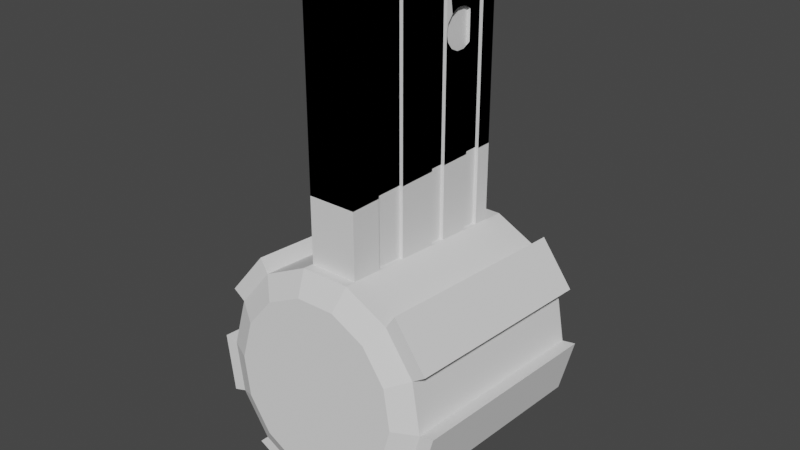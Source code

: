 # Source: drum_mag.blend  (saved by Blender 3.0.42; exported with 4.5.12 LTS)
import bpy
from mathutils import Matrix  # noqa: F401  (used for matrix-valued properties, if any)

bpy.ops.wm.read_factory_settings(use_empty=True)
scene = bpy.context.scene
scene.name = 'Scene'

# ---- collections
col_collection = bpy.data.collections.new('Collection'); scene.collection.children.link(col_collection)

# ---- world
world_world = bpy.data.worlds.new('World'); scene.world = world_world
world_world.use_nodes = True; world_world.node_tree.nodes.clear()
_N = world_world.node_tree.nodes; _L = world_world.node_tree.links
n0 = _N.new('ShaderNodeOutputWorld'); n0.name = 'World Output'; n0.location = (300, 300)
n1 = _N.new('ShaderNodeBackground'); n1.name = 'Background'; n1.location = (10, 300)
n1.inputs[0].default_value = (0.05088, 0.05088, 0.05088, 1.0)
_L.new(n1.outputs[0], n0.inputs[0])
n0.is_active_output = True
world_world.color = (0.05088, 0.05088, 0.05088)
world_world.use_sun_shadow = False
world_world.sun_shadow_jitter_overblur = 0.0

# ---- meshes
me_33mag = bpy.data.meshes.new('33mag')
me_33mag.from_pydata([(-0.04343, 0.1664, -0.2964), (-0.04343, 0.1664, 0.2365), (-0.02013, 0.1906, 0.2365), (-0.02013, 0.1906, -0.3006), (0.02013, 0.1906, 0.2365), (0.02013, 0.1906, -0.3006), (0.04343, -0.1157, -0.2475), (0.04343, -0.1157, 0.2365), (0.04343, -0.1734, 0.2365), (0.04343, -0.1734, -0.2374), (-0.04343, -0.1734, 0.2365), (-0.04343, -0.1734, -0.2374), (0.03705, -0.1157, 0.2365), (0.03705, -0.05903, 0.2365), (0.03705, -0.05903, -0.09851), (0.03705, -0.1157, -0.09851), (-0.04343, -0.1157, -0.2475), (-0.04343, 0.0449, 0.2365), (-0.04343, 0.0449, -0.2753), (-0.03705, 0.0449, -0.2753), (-0.03705, 0.0449, 0.2365), (-0.04343, -0.1157, 0.2365), (0.04343, 0.01372, -0.2699), (0.04343, 0.01372, 0.2365), (0.04343, -0.05903, 0.2365), (0.04343, -0.05903, -0.2573), (-0.03705, -0.05903, 0.2365), (-0.03705, -0.1157, 0.2365), (-0.03705, -0.1157, -0.09851), (-0.03705, -0.05903, -0.09851), (0.03705, 0.01372, -0.2699), (0.04343, 0.0449, -0.2753), (0.03705, 0.0449, -0.2753), (-0.04343, 0.1038, -0.2855), (-0.04343, 0.1038, 0.2365), (-0.03705, 0.1038, 0.2365), (-0.03705, 0.1038, -0.2855), (-0.04343, -0.05903, -0.2573), (-0.04343, 0.01372, -0.2699), (-0.04343, -0.05903, 0.2365), (-0.04343, 0.01372, 0.2365), (0.04343, 0.1038, -0.2855), (0.04343, 0.1038, 0.09411), (0.04343, 0.1021, 0.09201), (0.04343, 0.088, 0.08521), (0.04343, 0.07232, 0.08521), (0.04343, 0.06782, 0.08738), (0.04343, 0.05819, 0.09201), (0.04343, 0.05819, 0.1471), (0.04343, 0.05861, 0.1473), (0.04343, 0.0449, 0.2365), (0.04343, 0.04842, 0.1348), (0.04343, 0.04842, 0.1043), (0.04343, 0.04493, 0.1196), (-0.03705, -0.1157, -0.2475), (0.03705, -0.1157, -0.2475), (0.03705, 0.0449, 0.2365), (0.04343, 0.1038, 0.2365), (0.04343, 0.1038, 0.1451), (0.04316, 0.1038, 0.145), (0.04316, 0.1038, 0.09412), (0.03705, 0.1038, -0.2855), (0.03705, 0.1038, 0.2365), (0.04343, 0.1664, -0.2964), (0.04343, 0.1664, 0.2365), (0.04343, 0.1368, 0.2365), (0.04343, 0.1368, -0.2913), (-0.04343, 0.1368, 0.2365), (-0.04343, 0.1368, -0.2913), (-0.03705, 0.1368, -0.2913), (-0.03705, 0.1368, 0.2365), (0.03705, -0.05903, -0.2573), (-0.03705, -0.05903, -0.2573), (0.03705, 0.01372, 0.2365), (-0.03705, 0.01372, -0.2699), (-0.03705, 0.01372, 0.2365), (0.03705, 0.1368, -0.2913), (0.03705, 0.1368, 0.2365), (0.04343, -0.1157, -0.09851), (-0.04343, -0.1157, -0.09851), (-0.04343, -0.1734, -0.09851), (0.04343, -0.1734, -0.09851), (0.04343, 0.01372, -0.09851), (-0.04343, 0.01372, -0.09851), (-0.04343, -0.05903, -0.09851), (0.04343, -0.05903, -0.09851), (-0.03705, 0.1038, -0.09851), (0.03705, 0.1038, -0.09851), (0.03705, 0.1368, -0.09851), (-0.03705, 0.1368, -0.09851), (0.04343, 0.1038, -0.09851), (-0.04343, 0.1038, -0.09851), (-0.04343, 0.0449, -0.09851), (0.04343, 0.0449, -0.09851), (0.04343, 0.1664, -0.09851), (-0.04343, 0.1664, -0.09851), (-0.04343, 0.1368, -0.09851), (0.04343, 0.1368, -0.09851), (-0.03705, 0.0449, -0.09851), (-0.03705, 0.01372, -0.09851), (0.03705, 0.01372, -0.09851), (0.03705, 0.0449, -0.09851), (0.04343, 0.06043, 0.1482), (0.04343, 0.1038, 0.1451), (0.04343, 0.1021, 0.1471), (0.04343, 0.088, 0.1539), (0.04343, 0.07232, 0.1539), (0.04343, 0.07142, 0.08564), (0.04343, 0.1368, 0.2483), (0.04343, 0.1664, 0.2483), (0.03979, 0.1664, 0.26), (0.03979, 0.1368, 0.26), (0.03705, 0.1664, 0.2365), (0.03705, 0.1664, -0.09851), (-0.03705, 0.1664, -0.09851), (-0.03705, 0.1664, 0.2365), (-0.03705, -0.1734, 0.2365), (-0.03705, -0.1734, -0.09851), (0.03705, -0.1734, 0.2365), (0.03705, -0.1734, -0.09851), (0.03705, 0.1664, 0.2483), (0.03402, 0.1664, 0.26), (-0.04343, 0.1038, 0.2483), (-0.03705, 0.1038, 0.2483), (0.03979, 0.1038, 0.26), (0.03402, 0.1038, 0.26), (0.03402, 0.0449, 0.26), (0.03979, 0.0449, 0.26), (-0.03988, 0.1038, 0.26), (-0.03988, 0.0449, 0.26), (-0.03412, 0.0449, 0.26), (-0.03412, 0.1038, 0.26), (-0.03988, 0.1368, 0.26), (-0.03412, 0.1368, 0.26), (-0.03412, 0.1664, 0.26), (-0.03988, 0.1664, 0.26), (0.03402, 0.1368, 0.26), (-0.03705, 0.0449, 0.2483), (-0.03705, 0.1664, 0.2483), (-0.04343, 0.1664, 0.2483), (0.04343, 0.0449, 0.2483), (0.04343, -0.05903, 0.2483), (-0.03705, 0.1368, 0.2483), (-0.03412, 0.1038, 0.26), (-0.03705, 0.1038, 0.2483), (0.04343, 0.1038, 0.2483), (0.03705, 0.0449, 0.2483), (0.03705, 0.1038, 0.2483), (0.03705, 0.1368, 0.2483), (0.03705, 0.1038, 0.2483), (0.03402, 0.1038, 0.26), (-0.04343, 0.1368, 0.2483), (0.04343, 0.1038, 0.2365), (0.03705, 0.1038, 0.2365), (-0.04343, 0.0449, 0.2483), (0.03979, -0.05903, 0.26), (0.03979, 0.1038, 0.26), (0.04343, 0.1038, 0.2483), (-0.04343, -0.05903, 0.2483), (-0.03988, -0.05903, 0.26), (-0.04343, 0.1038, 0.2365), (-0.03705, 0.1038, 0.2365), (-0.04343, 0.1038, 0.2483), (-0.03988, 0.1038, 0.26), (0.03705, -0.05903, 0.2483), (0.03402, -0.05903, 0.26), (-0.03705, -0.05903, 0.2483), (-0.03412, -0.05903, 0.26), (-0.04343, -0.05903, 0.2365), (-0.03705, -0.05903, 0.2365), (0.04343, 0.1038, 0.09411), (-0.1998, -0.2074, -0.4101), (-0.1998, 0.191, -0.4393), (-0.18, -0.2138, -0.4965), (-0.18, 0.1847, -0.5258), (-0.1246, -0.2189, -0.5658), (-0.1246, 0.1796, -0.5951), (-0.04445, -0.2217, -0.6043), (-0.04445, 0.1768, -0.6335), (0.04445, -0.2217, -0.6043), (0.04445, 0.1768, -0.6335), (0.1246, -0.2189, -0.5658), (0.1246, 0.1796, -0.5951), (0.18, -0.2138, -0.4965), (0.18, 0.1847, -0.5258), (0.1998, -0.2074, -0.4101), (0.1998, 0.191, -0.4393), (0.18, -0.2011, -0.3236), (0.18, 0.1974, -0.3529), (0.1246, -0.196, -0.2543), (0.1246, 0.2025, -0.2835), (0.04445, -0.1932, -0.2158), (0.04445, 0.2053, -0.2451), (-0.04445, -0.1932, -0.2158), (-0.04445, 0.2053, -0.2451), (-0.1246, -0.196, -0.2543), (-0.1246, 0.2025, -0.2835), (-0.18, -0.2011, -0.3236), (-0.18, 0.1974, -0.3529), (-0.2248, -0.2071, -0.406), (-0.2026, -0.2143, -0.5033), (-0.2026, 0.1842, -0.5325), (-0.2248, 0.1913, -0.4352), (-0.1402, 0.1785, -0.6106), (-0.1402, -0.22, -0.5813), (-0.05003, -0.2232, -0.6246), (-0.05003, 0.1753, -0.6539), (0.05003, 0.1753, -0.6539), (0.05003, -0.2232, -0.6246), (0.1402, -0.22, -0.5813), (0.1402, 0.1785, -0.6106), (0.2026, 0.1842, -0.5325), (0.2026, -0.2143, -0.5033), (0.2248, -0.2071, -0.406), (0.2248, 0.1913, -0.4352), (0.2026, 0.1985, -0.338), (0.2026, -0.2, -0.3087), (0.1402, -0.1943, -0.2307), (0.1402, 0.2042, -0.2599), (-0.1402, 0.2042, -0.2599), (-0.1402, -0.1943, -0.2307), (-0.2026, -0.2, -0.3087), (-0.2026, 0.1985, -0.338), (-0.1584, -0.2285, -0.4101), (-0.1427, -0.2335, -0.4786), (-0.09873, -0.2375, -0.5335), (-0.03524, -0.2398, -0.564), (0.03524, -0.2398, -0.564), (0.09873, -0.2375, -0.5335), (0.1427, -0.2335, -0.4786), (0.1584, -0.2285, -0.4101), (0.1427, -0.2235, -0.3416), (0.09873, -0.2194, -0.2866), (0.03524, -0.2172, -0.2561), (-0.03524, -0.2172, -0.2561), (-0.09873, -0.2194, -0.2866), (-0.1427, -0.2235, -0.3416), (-0.1458, 0.1859, -0.5093), (-0.1618, 0.191, -0.4393), (-0.1009, 0.1818, -0.5655), (-0.03601, 0.1795, -0.5966), (0.03601, 0.1795, -0.5966), (0.1009, 0.1818, -0.5655), (0.1458, 0.1859, -0.5093), (0.1618, 0.191, -0.4393), (0.1458, 0.1962, -0.3693), (0.1009, 0.2003, -0.3131), (0.03601, 0.2026, -0.282), (-0.03601, 0.2026, -0.282), (-0.1009, 0.2003, -0.3131), (-0.1458, 0.1962, -0.3693), (-0.1295, 0.1865, -0.5015), (-0.1437, 0.191, -0.4393), (-0.0896, 0.1828, -0.5514), (-0.03198, 0.1808, -0.579), (0.03198, 0.1808, -0.579), (0.0896, 0.1828, -0.5514), (0.1295, 0.1865, -0.5015), (0.1437, 0.191, -0.4393), (0.1295, 0.1956, -0.3771), (0.0896, 0.1992, -0.3273), (0.03198, 0.2013, -0.2996), (-0.03198, 0.2013, -0.2996), (-0.0896, 0.1992, -0.3273), (-0.1295, 0.1956, -0.3771), (-0.1295, 0.1976, -0.5015), (-0.1437, 0.2022, -0.4393), (-0.0896, 0.1939, -0.5514), (-0.03198, 0.1919, -0.579), (0.03198, 0.1919, -0.579), (0.0896, 0.1939, -0.5514), (0.1295, 0.1976, -0.5015), (0.1437, 0.2022, -0.4393), (0.1295, 0.2067, -0.3771), (0.0896, 0.2104, -0.3273), (0.03198, 0.2124, -0.2996), (-0.03198, 0.2124, -0.2996), (-0.0896, 0.2104, -0.3273), (-0.1295, 0.2067, -0.3771)], [], [(0, 1, 2), (0, 2, 3), (3, 2, 4), (3, 4, 5), (6, 7, 8), (6, 8, 9), (9, 8, 10), (9, 10, 11), (12, 13, 14), (12, 14, 15), (17, 18, 19), (17, 19, 20), (11, 10, 21), (11, 21, 16), (22, 23, 24), (22, 24, 25), (26, 27, 28), (26, 28, 29), (33, 34, 35), (37, 39, 40), (37, 40, 38), (41, 42, 43), (41, 43, 44), (45, 46, 41), (41, 44, 45), (31, 41, 46), (31, 46, 47), (48, 49, 50), (51, 48, 50), (31, 47, 52), (7, 6, 55), (7, 55, 12), (60, 42, 41), (60, 41, 61), (57, 61, 62), (18, 17, 34), (18, 34, 33), (63, 64, 65), (63, 65, 66), (67, 68, 69), (4, 2, 1), (5, 4, 64), (5, 64, 63), (68, 67, 1), (68, 1, 0), (71, 13, 12), (71, 12, 55), (54, 27, 26), (54, 26, 72), (32, 56, 73), (32, 73, 30), (74, 75, 20), (74, 20, 19), (76, 77, 62), (76, 62, 61), (36, 35, 70), (36, 70, 69), (23, 30, 73), (25, 24, 13), (66, 65, 77), (39, 72, 26), (82, 83, 84), (82, 84, 85), (86, 87, 88), (86, 88, 89), (90, 92, 93), (98, 100, 101), (20, 75, 99), (20, 99, 98), (73, 56, 101), (73, 101, 100), (70, 35, 86), (70, 86, 89), (62, 77, 88), (62, 88, 87), (65, 64, 94), (65, 94, 97), (1, 67, 96), (1, 96, 95), (64, 1, 95), (64, 95, 94), (102, 50, 57), (57, 103, 104), (57, 104, 105), (106, 102, 57), (57, 105, 106), (50, 102, 48), (107, 90, 93), (47, 107, 93), (50, 51, 53), (52, 47, 93), (53, 52, 93), (34, 17, 92), (34, 92, 91), (8, 7, 78), (8, 78, 81), (24, 23, 82), (24, 82, 85), (40, 39, 84), (40, 84, 83), (21, 10, 80), (21, 80, 79), (10, 8, 81), (10, 81, 80), (101, 56, 62), (101, 62, 87), (71, 13, 73), (71, 73, 100), (23, 73, 13), (23, 13, 24), (108, 109, 110), (26, 29, 99), (88, 77, 112), (88, 112, 113), (70, 89, 114), (28, 116, 117), (7, 118, 8), (12, 15, 119), (12, 119, 118), (109, 121, 110), (35, 34, 122), (128, 129, 130), (128, 130, 131), (132, 134, 135), (50, 140, 141), (50, 141, 24), (62, 56, 146), (62, 146, 147), (70, 115, 138), (112, 148, 120), (57, 62, 147), (57, 147, 145), (139, 151, 132), (139, 132, 135), (77, 65, 152), (34, 154, 122), (64, 120, 109), (65, 109, 108), (115, 1, 139), (115, 139, 138), (140, 155, 141), (50, 57, 145), (50, 145, 140), (56, 50, 24), (145, 147, 125), (147, 146, 126), (147, 126, 125), (142, 134, 133), (129, 154, 158), (129, 158, 159), (153, 157, 149), (160, 161, 144), (162, 143, 163), (65, 108, 157), (148, 153, 149), (70, 142, 144), (70, 144, 161), (132, 151, 162), (111, 150, 156), (151, 67, 160), (133, 132, 163), (67, 70, 161), (164, 141, 155), (158, 166, 167), (13, 141, 164), (168, 169, 166), (168, 166, 158), (20, 137, 166), (154, 168, 158), (146, 56, 13), (130, 159, 167), (137, 130, 167), (137, 167, 166), (127, 126, 165), (127, 165, 155), (50, 49, 106), (50, 106, 105), (58, 57, 50), (50, 105, 104), (104, 58, 50), (90, 107, 45), (90, 45, 44), (43, 170, 90), (44, 43, 90), (33, 35, 36), (31, 52, 53), (53, 50, 31), (16, 21, 27), (16, 27, 54), (31, 50, 56), (31, 56, 32), (57, 58, 59), (61, 57, 59), (59, 60, 61), (67, 69, 70), (4, 1, 64), (23, 22, 30), (25, 13, 71), (66, 77, 76), (38, 40, 75), (38, 75, 74), (39, 37, 72), (78, 79, 80), (78, 80, 81), (90, 91, 92), (94, 95, 96), (94, 96, 97), (98, 99, 100), (14, 29, 28), (14, 28, 15), (93, 50, 53), (20, 98, 86), (20, 86, 35), (108, 110, 111), (26, 99, 75), (75, 40, 39), (75, 39, 26), (70, 114, 115), (28, 27, 116), (27, 21, 10), (27, 10, 116), (7, 12, 118), (109, 120, 121), (35, 122, 123), (124, 125, 126), (124, 126, 127), (132, 133, 134), (136, 111, 110), (136, 110, 121), (20, 35, 123), (20, 123, 137), (138, 139, 135), (138, 135, 134), (142, 133, 143), (142, 143, 144), (140, 145, 124), (140, 124, 127), (136, 148, 149), (136, 149, 150), (70, 138, 142), (112, 77, 148), (77, 152, 153), (34, 17, 154), (64, 112, 120), (65, 64, 109), (1, 67, 151), (1, 151, 139), (140, 127, 155), (122, 154, 129), (122, 129, 128), (56, 24, 13), (120, 148, 136), (120, 136, 121), (145, 125, 124), (108, 111, 156), (108, 156, 157), (142, 138, 134), (137, 123, 131), (137, 131, 130), (131, 123, 122), (122, 128, 131), (153, 152, 157), (160, 144, 162), (149, 157, 156), (149, 156, 150), (162, 144, 143), (65, 157, 152), (148, 77, 153), (132, 162, 163), (111, 136, 150), (151, 160, 162), (133, 163, 143), (67, 161, 160), (164, 155, 165), (158, 167, 159), (13, 24, 141), (20, 166, 169), (154, 17, 168), (146, 13, 164), (126, 146, 164), (126, 164, 165), (130, 129, 159), (17, 20, 169), (17, 169, 168), (175, 176, 203, 204), (173, 174, 176, 175), (181, 179, 208, 209), (177, 178, 180, 179), (184, 186, 214, 211), (181, 182, 184, 183), (190, 189, 217, 218), (185, 186, 188, 187), (179, 180, 207, 208), (189, 190, 192, 191), (191, 192, 194, 193), (193, 194, 196, 195), (178, 176, 239, 240), (185, 183, 212, 213), (197, 198, 172, 171), (171, 173, 224, 223), (199, 202, 201, 200), (204, 203, 206, 205), (208, 207, 210, 209), (212, 211, 214, 213), (216, 215, 218, 217), (220, 219, 222, 221), (186, 185, 213, 214), (195, 196, 219, 220), (180, 182, 210, 207), (177, 175, 204, 205), (197, 195, 220, 221), (173, 171, 199, 200), (182, 181, 209, 210), (176, 178, 206, 203), (196, 198, 222, 219), (172, 174, 201, 202), (178, 177, 205, 206), (187, 188, 215, 216), (198, 197, 221, 222), (171, 172, 202, 199), (189, 187, 216, 217), (174, 173, 200, 201), (183, 184, 211, 212), (188, 190, 218, 215), (223, 224, 225, 226, 227, 228, 229, 230, 231, 232, 233, 234, 235, 236), (195, 197, 236, 235), (181, 183, 229, 228), (191, 193, 234, 233), (177, 179, 227, 226), (187, 189, 232, 231), (197, 171, 223, 236), (173, 175, 225, 224), (183, 185, 230, 229), (193, 195, 235, 234), (179, 181, 228, 227), (189, 191, 233, 232), (175, 177, 226, 225), (185, 187, 231, 230), (246, 245, 259, 260), (188, 186, 244, 245), (174, 172, 238, 237), (198, 196, 249, 250), (184, 182, 242, 243), (194, 192, 247, 248), (180, 178, 240, 241), (190, 188, 245, 246), (172, 198, 250, 238), (176, 174, 237, 239), (186, 184, 243, 244), (196, 194, 248, 249), (182, 180, 241, 242), (192, 190, 246, 247), (254, 253, 267, 268), (239, 237, 251, 253), (247, 246, 260, 261), (240, 239, 253, 254), (248, 247, 261, 262), (241, 240, 254, 255), (249, 248, 262, 263), (242, 241, 255, 256), (250, 249, 263, 264), (243, 242, 256, 257), (238, 250, 264, 252), (244, 243, 257, 258), (245, 244, 258, 259), (237, 238, 252, 251), (265, 266, 278, 277, 276, 275, 274, 273, 272, 271, 270, 269, 268, 267), (262, 261, 275, 276), (255, 254, 268, 269), (263, 262, 276, 277), (256, 255, 269, 270), (264, 263, 277, 278), (257, 256, 270, 271), (252, 264, 278, 266), (258, 257, 271, 272), (259, 258, 272, 273), (251, 252, 266, 265), (260, 259, 273, 274), (253, 251, 265, 267), (261, 260, 274, 275)])
_uv = me_33mag.uv_layers.new(name='UVMap')
_uv.uv.foreach_set('vector', [0.0, 0.0, 0.0, 0.0, 0.0, 0.0, 0.0, 0.0, 0.0, 0.0, 0.0, 0.0, 0.0, 0.0, 0.0, 0.0, 0.0, 0.0, 0.0, 0.0, 0.0, 0.0, 0.0, 0.0, 0.0, 0.0, 0.0, 0.0, 0.0, 0.0, 0.0, 0.0, 0.0, 0.0, 0.0, 0.0, 0.0, 0.0, 0.0, 0.0, 0.0, 0.0, 0.0, 0.0, 0.0, 0.0, 0.0, 0.0, 0.0, 0.0, 0.0, 0.0, 0.0, 0.0, 0.0, 0.0, 0.0, 0.0, 0.0, 0.0, 0.0, 0.0, 0.0, 0.0, 0.0, 0.0, 0.0, 0.0, 0.0, 0.0, 0.0, 0.0, 0.0, 0.0, 0.0, 0.0, 0.0, 0.0, 0.0, 0.0, 0.0, 0.0, 0.0, 0.0, 0.0, 0.0, 0.0, 0.0, 0.0, 0.0, 0.0, 0.0, 0.0, 0.0, 0.0, 0.0, 0.0, 0.0, 0.0, 0.0, 0.0, 0.0, 0.0, 0.0, 0.0, 0.0, 0.0, 0.0, 0.0, 0.0, 0.0, 0.0, 0.0, 0.0, 0.0, 0.0, 0.0, 0.0, 0.0, 0.0, 0.0, 0.0, 0.0, 0.0, 0.0, 0.0, 0.0, 0.0, 0.0, 0.0, 0.0, 0.0, 0.0, 0.0, 0.0, 0.0, 0.0, 0.0, 0.0, 0.0, 0.0, 0.0, 0.0, 0.0, 0.0, 0.0, 0.0, 0.0, 0.0, 0.0, 0.0, 0.0, 0.0, 0.0, 0.0, 0.0, 0.0, 0.0, 0.0, 0.0, 0.0, 0.0, 0.0, 0.0, 0.0, 0.0, 0.0, 0.0, 0.0, 0.0, 0.0, 0.0, 0.0, 0.0, 0.0, 0.0, 0.0, 0.0, 0.0, 0.0, 0.0, 0.0, 0.0, 0.0, 0.0, 0.0, 0.0, 0.0, 0.0, 0.0, 0.0, 0.0, 0.0, 0.0, 0.0, 0.0, 0.0, 0.0, 0.0, 0.0, 0.0, 0.0, 0.0, 0.0, 0.0, 0.0, 0.0, 0.0, 0.0, 0.0, 0.0, 0.0, 0.0, 0.0, 0.0, 0.0, 0.0, 0.0, 0.0, 0.0, 0.0, 0.0, 0.0, 0.0, 0.0, 0.0, 0.0, 0.0, 0.0, 0.0, 0.0, 0.0, 0.0, 0.0, 0.0, 0.0, 0.0, 0.0, 0.0, 0.0, 0.0, 0.0, 0.0, 0.0, 0.0, 0.0, 0.0, 0.0, 0.0, 0.0, 0.0, 0.0, 0.0, 0.0, 0.0, 0.0, 0.0, 0.0, 0.0, 0.0, 0.0, 0.0, 0.0, 0.0, 0.0, 0.0, 0.0, 0.0, 0.0, 0.0, 0.0, 0.0, 0.0, 0.0, 0.0, 0.0, 0.0, 0.0, 0.0, 0.0, 0.0, 0.0, 0.0, 0.0, 0.0, 0.0, 0.0, 0.0, 0.0, 0.0, 0.0, 0.0, 0.0, 0.0, 0.0, 0.0, 0.0, 0.0, 0.0, 0.0, 0.0, 0.0, 0.0, 0.0, 0.0, 0.0, 0.0, 0.0, 0.0, 0.0, 0.0, 0.0, 0.0, 0.0, 0.0, 0.0, 0.0, 0.0, 0.0, 0.0, 0.0, 0.0, 0.0, 0.0, 0.0, 0.0, 0.0, 0.0, 0.0, 0.0, 0.0, 0.0, 0.0, 0.0, 0.0, 0.0, 0.0, 0.0, 0.0, 0.0, 0.0, 0.0, 0.0, 0.0, 0.0, 0.0, 0.0, 0.0, 0.0, 0.0, 0.0, 0.0, 0.0, 0.0, 0.0, 0.0, 0.0, 0.0, 0.0, 0.0, 0.0, 0.0, 0.0, 0.0, 0.0, 0.0, 0.0, 0.0, 0.0, 0.0, 0.0, 0.0, 0.0, 0.0, 0.0, 0.0, 0.0, 0.0, 0.0, 0.0, 0.0, 0.0, 0.0, 0.0, 0.0, 0.0, 0.0, 0.0, 0.0, 0.0, 0.0, 0.0, 0.0, 0.0, 0.0, 0.0, 0.0, 0.0, 0.0, 0.0, 0.0, 0.0, 0.0, 0.0, 0.0, 0.0, 0.0, 0.0, 0.0, 0.0, 0.0, 0.0, 0.0, 0.0, 0.0, 0.0, 0.0, 0.0, 0.0, 0.0, 0.0, 0.0, 0.0, 0.0, 0.0, 0.0, 0.0, 0.0, 0.0, 0.0, 0.0, 0.0, 0.0, 0.0, 0.0, 0.0, 0.0, 0.0, 0.0, 0.0, 0.0, 0.0, 0.0, 0.0, 0.0, 0.0, 0.0, 0.0, 0.0, 0.0, 0.0, 0.0, 0.0, 0.0, 0.0, 0.0, 0.0, 0.0, 0.0, 0.0, 0.0, 0.0, 0.0, 0.0, 0.0, 0.0, 0.0, 0.0, 0.0, 0.0, 0.0, 0.0, 0.0, 0.0, 0.0, 0.0, 0.0, 0.0, 0.0, 0.0, 0.0, 0.0, 0.0, 0.0, 0.0, 0.0, 0.0, 0.0, 0.0, 0.0, 0.0, 0.0, 0.0, 0.0, 0.0, 0.0, 0.0, 0.0, 0.0, 0.0, 0.0, 0.0, 0.0, 0.0, 0.0, 0.0, 0.0, 0.0, 0.0, 0.0, 0.0, 0.0, 0.0, 0.0, 0.0, 0.0, 0.0, 0.0, 0.0, 0.0, 0.0, 0.0, 0.0, 0.0, 0.0, 0.0, 0.0, 0.0, 0.0, 0.0, 0.0, 0.0, 0.0, 0.0, 0.0, 0.0, 0.0, 0.0, 0.0, 0.0, 0.0, 0.0, 0.0, 0.0, 0.0, 0.0, 0.0, 0.0, 0.0, 0.0, 0.0, 0.0, 0.0, 0.0, 0.0, 0.0, 0.0, 0.0, 0.0, 0.0, 0.0, 0.0, 0.0, 0.0, 0.0, 0.0, 0.0, 0.0, 0.0, 0.0, 0.0, 0.0, 0.0, 0.0, 0.0, 0.0, 0.0, 0.0, 0.0, 0.0, 0.0, 0.0, 0.0, 0.0, 0.0, 0.0, 0.0, 0.0, 0.0, 0.0, 0.0, 0.0, 0.0, 0.0, 0.0, 0.0, 0.0, 0.0, 0.0, 0.0, 0.0, 0.0, 0.0, 0.0, 0.0, 0.0, 0.0, 0.0, 0.0, 0.0, 0.0, 0.0, 0.0, 0.0, 0.0, 0.0, 0.0, 0.0, 0.0, 0.0, 0.0, 0.0, 0.0, 0.0, 0.0, 0.0, 0.0, 0.0, 0.0, 0.0, 0.0, 0.0, 0.0, 0.0, 0.0, 0.0, 0.0, 0.0, 0.0, 0.0, 0.0, 0.0, 0.0, 0.0, 0.0, 0.0, 0.0, 0.0, 0.0, 0.0, 0.0, 0.0, 0.0, 0.0, 0.0, 0.0, 0.0, 0.0, 0.0, 0.0, 0.0, 0.0, 0.0, 0.0, 0.0, 0.0, 0.0, 0.0, 0.0, 0.0, 0.0, 0.0, 0.0, 0.0, 0.0, 0.0, 0.0, 0.0, 0.0, 0.0, 0.0, 0.0, 0.0, 0.0, 0.0, 0.0, 0.0, 0.0, 0.0, 0.0, 0.0, 0.0, 0.0, 0.0, 0.0, 0.0, 0.0, 0.0, 0.0, 0.0, 0.0, 0.0, 0.0, 0.0, 0.0, 0.0, 0.0, 0.0, 0.0, 0.0, 0.0, 0.0, 0.0, 0.0, 0.0, 0.0, 0.0, 0.0, 0.0, 0.0, 0.0, 0.0, 0.0, 0.0, 0.0, 0.0, 0.0, 0.0, 0.0, 0.0, 0.0, 0.0, 0.0, 0.0, 0.0, 0.0, 0.0, 0.0, 0.0, 0.0, 0.0, 0.0, 0.0, 0.0, 0.0, 0.0, 0.0, 0.0, 0.0, 0.0, 0.0, 0.0, 0.0, 0.0, 0.0, 0.0, 0.0, 0.0, 0.0, 0.0, 0.0, 0.0, 0.0, 0.0, 0.0, 0.0, 0.0, 0.0, 0.0, 0.0, 0.0, 0.0, 0.0, 0.0, 0.0, 0.0, 0.0, 0.0, 0.0, 0.0, 0.0, 0.0, 0.0, 0.0, 0.0, 0.0, 0.0, 0.0, 0.0, 0.0, 0.0, 0.0, 0.0, 0.0, 0.0, 0.0, 0.0, 0.0, 0.0, 0.0, 0.0, 0.0, 0.0, 0.0, 0.0, 0.0, 0.0, 0.0, 0.0, 0.0, 0.0, 0.0, 0.0, 0.0, 0.0, 0.0, 0.0, 0.0, 0.0, 0.0, 0.0, 0.0, 0.0, 0.0, 0.0, 0.0, 0.0, 0.0, 0.0, 0.0, 0.0, 0.0, 0.0, 0.0, 0.0, 0.0, 0.0, 0.0, 0.0, 0.0, 0.0, 0.0, 0.0, 0.0, 0.0, 0.0, 0.0, 0.0, 0.0, 0.0, 0.0, 0.0, 0.0, 0.0, 0.0, 0.0, 0.0, 0.0, 0.0, 0.0, 0.0, 0.0, 0.0, 0.0, 0.0, 0.0, 0.0, 0.0, 0.0, 0.0, 0.0, 0.0, 0.0, 0.0, 0.0, 0.0, 0.0, 0.0, 0.0, 0.0, 0.0, 0.0, 0.0, 0.0, 0.0, 0.0, 0.0, 0.0, 0.0, 0.0, 0.0, 0.0, 0.0, 0.0, 0.0, 0.0, 0.0, 0.0, 0.0, 0.0, 0.0, 0.0, 0.0, 0.0, 0.0, 0.0, 0.0, 0.0, 0.0, 0.0, 0.0, 0.0, 0.0, 0.0, 0.0, 0.0, 0.0, 0.0, 0.0, 0.0, 0.0, 0.0, 0.0, 0.0, 0.0, 0.0, 0.0, 0.0, 0.0, 0.0, 0.0, 0.0, 0.0, 0.0, 0.0, 0.0, 0.0, 0.0, 0.0, 0.0, 0.0, 0.0, 0.0, 0.0, 0.0, 0.0, 0.0, 0.0, 0.0, 0.0, 0.0, 0.0, 0.0, 0.0, 0.0, 0.0, 0.0, 0.0, 0.0, 0.0, 0.0, 0.0, 0.0, 0.0, 0.0, 0.0, 0.0, 0.0, 0.0, 0.0, 0.0, 0.0, 0.0, 0.0, 0.0, 0.0, 0.0, 0.0, 0.0, 0.0, 0.0, 0.0, 0.0, 0.0, 0.0, 0.0, 0.0, 0.0, 0.0, 0.0, 0.0, 0.0, 0.0, 0.0, 0.0, 0.0, 0.0, 0.0, 0.0, 0.0, 0.0, 0.0, 0.0, 0.0, 0.0, 0.0, 0.0, 0.0, 0.0, 0.0, 0.0, 0.0, 0.0, 0.0, 0.0, 0.0, 0.0, 0.0, 0.0, 0.0, 0.0, 0.0, 0.0, 0.0, 0.0, 0.0, 0.0, 0.0, 0.0, 0.0, 0.0, 0.0, 0.0, 0.0, 0.0, 0.0, 0.0, 0.0, 0.0, 0.0, 0.0, 0.0, 0.0, 0.0, 0.0, 0.0, 0.0, 0.0, 0.0, 0.0, 0.0, 0.0, 0.0, 0.0, 0.0, 0.0, 0.0, 0.0, 0.0, 0.0, 0.0, 0.0, 0.0, 0.0, 0.0, 0.0, 0.0, 0.0, 0.0, 0.0, 0.0, 0.0, 0.0, 0.0, 0.0, 0.0, 0.0, 0.0, 0.0, 0.0, 0.0, 0.0, 0.0, 0.0, 0.0, 0.0, 0.0, 0.0, 0.0, 0.0, 0.0, 0.0, 0.0, 0.0, 0.0, 0.0, 0.0, 0.0, 0.0, 0.0, 0.0, 0.0, 0.0, 0.0, 0.0, 0.0, 0.0, 0.0, 0.0, 0.0, 0.0, 0.0, 0.0, 0.0, 0.0, 0.0, 0.0, 0.0, 0.0, 0.0, 0.0, 0.0, 0.0, 0.0, 0.0, 0.0, 0.0, 0.0, 0.0, 0.0, 0.0, 0.0, 0.0, 0.0, 0.0, 0.0, 0.0, 0.0, 0.0, 0.0, 0.0, 0.0, 0.0, 0.0, 0.0, 0.0, 0.0, 0.0, 0.0, 0.0, 0.0, 0.0, 0.0, 0.0, 0.0, 0.0, 0.0, 0.0, 0.0, 0.0, 0.0, 0.0, 0.0, 0.0, 0.0, 0.0, 0.0, 0.0, 0.0, 0.0, 0.0, 0.0, 0.0, 0.0, 0.0, 0.0, 0.0, 0.0, 0.0, 0.0, 0.0, 0.0, 0.0, 0.0, 0.0, 0.0, 0.0, 0.0, 0.0, 0.0, 0.0, 0.0, 0.0, 0.0, 0.0, 0.0, 0.0, 0.0, 0.0, 0.0, 0.0, 0.0, 0.0, 0.0, 0.0, 0.0, 0.0, 0.0, 0.0, 0.0, 0.0, 0.0, 0.0, 0.0, 0.0, 0.0, 0.0, 0.0, 0.0, 0.0, 0.0, 0.0, 0.0, 0.0, 0.0, 0.0, 0.0, 0.0, 0.0, 0.0, 0.0, 0.0, 0.0, 0.0, 0.0, 0.0, 0.0, 0.0, 0.0, 0.0, 0.0, 0.0, 0.0, 0.0, 0.0, 0.0, 0.0, 0.0, 0.0, 0.0, 0.0, 0.0, 0.0, 0.0, 0.0, 0.0, 0.0, 0.0, 0.0, 0.0, 0.0, 0.0, 0.0, 0.0, 0.0, 0.0, 0.0, 0.0, 0.0, 0.0, 0.0, 0.0, 0.0, 0.0, 0.0, 0.0, 0.0, 0.0, 0.0, 0.0, 0.0, 0.0, 0.0, 0.0, 0.0, 0.0, 0.0, 0.0, 0.0, 0.0, 0.0, 0.0, 0.0, 0.0, 0.0, 0.0, 0.0, 0.0, 0.0, 0.0, 0.0, 0.0, 0.0, 0.0, 0.0, 0.0, 0.0, 0.0, 0.0, 0.0, 0.0, 0.0, 0.0, 0.0, 0.0, 0.0, 0.0, 0.0, 0.0, 0.0, 0.0, 0.0, 0.0, 0.0, 0.0, 0.0, 0.0, 0.0, 0.0, 0.0, 0.0, 0.0, 0.0, 0.0, 0.0, 0.0, 0.0, 0.0, 0.0, 0.0, 0.0, 0.0, 0.0, 0.0, 0.0, 0.0, 0.0, 0.0, 0.0, 0.0, 0.0, 0.0, 0.0, 0.0, 0.0, 0.0, 0.0, 0.0, 0.0, 0.0, 0.0, 0.0, 0.0, 0.0, 0.0, 0.0, 0.0, 0.0, 0.0, 0.0, 0.0, 0.0, 0.0, 0.0, 0.0, 0.0, 0.0, 0.0, 0.0, 0.0, 0.0, 0.0, 0.0, 0.0, 0.0, 0.0, 0.0, 0.0, 0.0, 0.0, 0.0, 0.0, 0.0, 0.0, 0.0, 0.0, 0.0, 0.0, 0.0, 0.0, 0.0, 0.0, 0.0, 0.0, 0.0, 0.0, 0.0, 0.0, 0.0, 0.0, 0.0, 0.0, 0.0, 0.0, 0.0, 0.0, 0.0, 0.0, 0.0, 0.0, 0.0, 0.0, 0.0, 0.0, 0.0, 0.0, 0.0, 0.0, 0.0, 0.0, 0.0, 0.0, 0.0, 0.0, 0.0, 0.0, 0.0, 0.0, 0.0, 0.0, 0.0, 0.0, 0.0, 0.0, 0.0, 0.0, 0.0, 0.0, 0.0, 0.0, 0.0, 0.0, 0.0, 0.0, 0.0, 0.0, 0.0, 0.0, 0.0, 0.0, 0.0, 0.0, 0.0, 0.0, 0.0, 0.0, 0.0, 0.0, 0.0, 0.0, 0.0, 0.0, 0.0, 0.0, 0.0, 0.0, 0.0, 0.0, 0.0, 0.0, 0.0, 0.0, 0.0, 0.0, 0.0, 0.0, 0.0, 0.0, 0.0, 0.0, 0.0, 0.0, 0.0, 0.0, 0.0, 0.0, 0.0, 0.0, 0.0, 0.0, 0.0, 0.0, 0.0, 0.0, 0.0, 0.0, 0.0, 0.0, 0.0, 0.0, 0.0, 0.0, 0.0, 0.0, 0.0, 0.0, 0.0, 0.0, 0.0, 0.0, 0.0, 0.0, 0.0, 0.0, 0.0, 0.0, 0.0, 0.0, 0.0, 0.0, 0.0, 0.0, 0.0, 0.0, 0.0, 0.0, 0.0, 0.0, 0.0, 0.0, 0.0, 0.0, 0.0, 0.0, 0.0, 0.0, 0.0, 0.0, 0.0, 0.0, 0.0, 0.0, 0.0, 0.0, 0.0, 0.0, 0.0, 0.0, 0.0, 0.0, 0.0, 0.0, 0.0, 0.0, 0.0, 0.0, 0.0, 0.0, 0.0, 0.0, 0.0, 0.0, 0.0, 0.0, 0.0, 0.0, 0.0, 0.0, 0.0, 0.0, 0.0, 0.0, 0.0, 0.0, 0.0, 0.0, 0.0, 0.0, 0.0, 0.0, 0.0, 0.0, 0.0, 0.0, 0.0, 0.0, 0.0, 0.0, 0.0, 0.0, 0.0, 0.0, 0.0, 0.0, 0.0, 0.0, 0.0, 0.0, 0.0, 0.0, 0.0, 0.0, 0.0, 0.0, 0.0, 0.0, 0.0, 0.0, 0.0, 0.0, 0.0, 0.0, 0.0, 0.0, 0.0, 0.0, 0.0, 0.0, 0.0, 0.0, 0.0, 0.0, 0.0, 0.0, 0.0, 0.0, 0.0, 0.0, 0.0, 0.0, 0.0, 0.0, 0.0, 0.0, 0.0, 0.0, 0.0, 0.0, 0.0, 0.0, 0.0, 0.0, 0.0, 0.0, 0.0, 0.0, 0.0, 0.0, 0.0, 0.0, 0.0, 0.0, 0.0, 0.0, 0.0, 0.0, 0.0, 0.0, 0.0, 0.0, 0.0, 0.0, 0.0, 0.0, 0.0, 0.0, 0.0, 0.0, 0.0, 0.0, 0.0, 0.0, 0.0, 0.0, 0.0, 0.0, 0.0, 0.0, 0.0, 0.0, 0.0, 0.0, 0.0, 0.0, 0.0, 0.0, 0.0, 0.0, 0.0, 0.0, 0.0, 0.0, 0.0, 0.0, 0.8571, 0.5, 0.8571, 1.0, 0.8571, 1.0, 0.8571, 0.5, 0.9286, 0.5, 0.9286, 1.0, 0.8571, 1.0, 0.8571, 0.5, 0.9376, 0.1004, 0.984, 0.1966, 0.984, 0.1966, 0.9376, 0.1004, 0.7857, 0.5, 0.7857, 1.0, 0.7143, 1.0, 0.7143, 0.5, 0.3541, 0.03377, 0.25, 0.01, 0.25, 0.01, 0.3541, 0.03377, 0.6429, 0.5, 0.6429, 1.0, 0.5714, 1.0, 0.5714, 0.5, 0.3571, 1.0, 0.3571, 0.5, 0.3571, 0.5, 0.3571, 1.0, 0.5, 0.5, 0.5, 1.0, 0.4286, 1.0, 0.4286, 0.5, 0.7143, 0.5, 0.7143, 1.0, 0.7143, 1.0, 0.7143, 0.5, 0.3571, 0.5, 0.3571, 1.0, 0.2857, 1.0, 0.2857, 0.5, 0.2857, 0.5, 0.2857, 1.0, 0.2143, 1.0, 0.2143, 0.5, 0.2143, 0.5, 0.2143, 1.0, 0.1429, 1.0, 0.1429, 0.5, 0.484, 0.3034, 0.4376, 0.3996, 0.4376, 0.3996, 0.484, 0.3034, 0.75, 0.01, 0.8541, 0.03377, 0.8541, 0.03377, 0.75, 0.01, 0.07143, 0.5, 0.07143, 1.0, -1.341e-07, 1.0, -1.341e-07, 0.5, 0.75, 0.49, 0.8541, 0.4662, 0.8541, 0.4662, 0.75, 0.49, 1.0, 0.5, 1.0, 1.0, 0.9286, 1.0, 0.9286, 0.5, 0.8571, 0.5, 0.8571, 1.0, 0.7857, 1.0, 0.7857, 0.5, 0.7143, 0.5, 0.7143, 1.0, 0.6429, 1.0, 0.6429, 0.5, 0.5714, 0.5, 0.5714, 1.0, 0.5, 1.0, 0.5, 0.5, 0.4286, 0.5, 0.4286, 1.0, 0.3571, 1.0, 0.3571, 0.5, 0.1429, 0.5, 0.1429, 1.0, 0.07143, 1.0, 0.07143, 0.5, 0.5, 1.0, 0.5, 0.5, 0.5, 0.5, 0.5, 1.0, 0.1429, 0.5, 0.1429, 1.0, 0.1429, 1.0, 0.1429, 0.5, 0.484, 0.1966, 0.4376, 0.1004, 0.4376, 0.1004, 0.484, 0.1966, 0.984, 0.3034, 0.9376, 0.3996, 0.9376, 0.3996, 0.984, 0.3034, 0.6459, 0.4662, 0.5624, 0.3996, 0.5624, 0.3996, 0.6459, 0.4662, 0.8541, 0.4662, 0.75, 0.49, 0.75, 0.49, 0.8541, 0.4662, 0.6429, 1.0, 0.6429, 0.5, 0.6429, 0.5, 0.6429, 1.0, 0.4376, 0.3996, 0.484, 0.3034, 0.484, 0.3034, 0.4376, 0.3996, 0.06236, 0.3996, 0.1459, 0.4662, 0.1459, 0.4662, 0.06236, 0.3996, 0.25, 0.49, 0.3541, 0.4662, 0.3541, 0.4662, 0.25, 0.49, 0.7857, 1.0, 0.7857, 0.5, 0.7857, 0.5, 0.7857, 1.0, 0.4286, 0.5, 0.4286, 1.0, 0.4286, 1.0, 0.4286, 0.5, 0.07143, 1.0, 0.07143, 0.5, 0.07143, 0.5, 0.07143, 1.0, -1.341e-07, 0.5, -1.341e-07, 1.0, -1.341e-07, 1.0, -1.341e-07, 0.5, 0.5624, 0.1004, 0.6459, 0.03377, 0.6459, 0.03377, 0.5624, 0.1004, 0.9286, 1.0, 0.9286, 0.5, 0.9286, 0.5, 0.9286, 1.0, 0.5714, 0.5, 0.5714, 1.0, 0.5714, 1.0, 0.5714, 0.5, 0.1459, 0.03377, 0.06236, 0.1004, 0.06236, 0.1004, 0.1459, 0.03377, 0.75, 0.49, 0.8541, 0.4662, 0.9376, 0.3996, 0.984, 0.3034, 0.984, 0.1966, 0.9376, 0.1004, 0.8541, 0.03377, 0.75, 0.01, 0.6459, 0.03377, 0.5624, 0.1004, 0.516, 0.1966, 0.516, 0.3034, 0.5624, 0.3996, 0.6459, 0.4662, 0.5624, 0.3996, 0.6459, 0.4662, 0.6459, 0.4662, 0.5624, 0.3996, 0.6429, 0.5, 0.5714, 0.5, 0.5714, 0.5, 0.6429, 0.5, 0.2857, 0.5, 0.2143, 0.5, 0.2143, 0.5, 0.2857, 0.5, 0.7857, 0.5, 0.7143, 0.5, 0.7143, 0.5, 0.7857, 0.5, 0.6459, 0.03377, 0.5624, 0.1004, 0.5624, 0.1004, 0.6459, 0.03377, 0.07143, 0.5, -1.341e-07, 0.5, -1.341e-07, 0.5, 0.07143, 0.5, 0.9286, 0.5, 0.8571, 0.5, 0.8571, 0.5, 0.9286, 0.5, 0.8541, 0.03377, 0.75, 0.01, 0.75, 0.01, 0.8541, 0.03377, 0.2143, 0.5, 0.1429, 0.5, 0.1429, 0.5, 0.2143, 0.5, 0.984, 0.1966, 0.9376, 0.1004, 0.9376, 0.1004, 0.984, 0.1966, 0.3571, 0.5, 0.2857, 0.5, 0.2857, 0.5, 0.3571, 0.5, 0.9376, 0.3996, 0.984, 0.3034, 0.984, 0.3034, 0.9376, 0.3996, 0.5, 0.5, 0.4286, 0.5, 0.4286, 0.5, 0.5, 0.5, 0.06236, 0.1004, 0.1459, 0.03377, 0.1459, 0.03377, 0.06236, 0.1004, 0.4286, 1.0, 0.5, 1.0, 0.5, 1.0, 0.4286, 1.0, 0.3541, 0.4662, 0.25, 0.49, 0.25, 0.49, 0.3541, 0.4662, 0.1459, 0.4662, 0.06236, 0.3996, 0.06236, 0.3996, 0.1459, 0.4662, 0.5714, 1.0, 0.6429, 1.0, 0.6429, 1.0, 0.5714, 1.0, 0.2143, 1.0, 0.2857, 1.0, 0.2857, 1.0, 0.2143, 1.0, 0.7143, 1.0, 0.7857, 1.0, 0.7857, 1.0, 0.7143, 1.0, 0.06236, 0.1004, 0.1459, 0.03377, 0.1459, 0.03377, 0.06236, 0.1004, -1.341e-07, 1.0, 0.07143, 1.0, 0.07143, 1.0, -1.341e-07, 1.0, 0.8571, 1.0, 0.9286, 1.0, 0.9286, 1.0, 0.8571, 1.0, 0.25, 0.01, 0.3541, 0.03377, 0.3541, 0.03377, 0.25, 0.01, 0.1429, 1.0, 0.2143, 1.0, 0.2143, 1.0, 0.1429, 1.0, 0.4376, 0.1004, 0.484, 0.1966, 0.484, 0.1966, 0.4376, 0.1004, 0.2857, 1.0, 0.3571, 1.0, 0.3571, 1.0, 0.2857, 1.0, 0.484, 0.3034, 0.4376, 0.3996, 0.4376, 0.3996, 0.484, 0.3034, 0.8571, 1.0, 0.9286, 1.0, 0.9286, 1.0, 0.8571, 1.0, 0.2857, 1.0, 0.3571, 1.0, 0.3571, 1.0, 0.2857, 1.0, 0.484, 0.3034, 0.4376, 0.3996, 0.4376, 0.3996, 0.484, 0.3034, 0.2143, 1.0, 0.2857, 1.0, 0.2857, 1.0, 0.2143, 1.0, 0.7143, 1.0, 0.7857, 1.0, 0.7857, 1.0, 0.7143, 1.0, 0.1429, 1.0, 0.2143, 1.0, 0.2143, 1.0, 0.1429, 1.0, 0.4376, 0.1004, 0.484, 0.1966, 0.484, 0.1966, 0.4376, 0.1004, 0.1459, 0.4662, 0.06236, 0.3996, 0.06236, 0.3996, 0.1459, 0.4662, 0.5714, 1.0, 0.6429, 1.0, 0.6429, 1.0, 0.5714, 1.0, -1.341e-07, 1.0, 0.07143, 1.0, 0.07143, 1.0, -1.341e-07, 1.0, 0.25, 0.01, 0.3541, 0.03377, 0.3541, 0.03377, 0.25, 0.01, 0.4286, 1.0, 0.5, 1.0, 0.5, 1.0, 0.4286, 1.0, 0.3541, 0.4662, 0.25, 0.49, 0.25, 0.49, 0.3541, 0.4662, 0.3541, 0.4662, 0.25, 0.49, 0.1459, 0.4662, 0.06236, 0.3996, 0.01602, 0.3034, 0.01602, 0.1966, 0.06236, 0.1004, 0.1459, 0.03377, 0.25, 0.01, 0.3541, 0.03377, 0.4376, 0.1004, 0.484, 0.1966, 0.484, 0.3034, 0.4376, 0.3996, 0.2143, 1.0, 0.2857, 1.0, 0.2857, 1.0, 0.2143, 1.0, 0.7143, 1.0, 0.7857, 1.0, 0.7857, 1.0, 0.7143, 1.0, 0.1429, 1.0, 0.2143, 1.0, 0.2143, 1.0, 0.1429, 1.0, 0.4376, 0.1004, 0.484, 0.1966, 0.484, 0.1966, 0.4376, 0.1004, 0.1459, 0.4662, 0.06236, 0.3996, 0.06236, 0.3996, 0.1459, 0.4662, 0.5714, 1.0, 0.6429, 1.0, 0.6429, 1.0, 0.5714, 1.0, -1.341e-07, 1.0, 0.07143, 1.0, 0.07143, 1.0, -1.341e-07, 1.0, 0.25, 0.01, 0.3541, 0.03377, 0.3541, 0.03377, 0.25, 0.01, 0.4286, 1.0, 0.5, 1.0, 0.5, 1.0, 0.4286, 1.0, 0.3541, 0.4662, 0.25, 0.49, 0.25, 0.49, 0.3541, 0.4662, 0.06236, 0.1004, 0.1459, 0.03377, 0.1459, 0.03377, 0.06236, 0.1004, 0.8571, 1.0, 0.9286, 1.0, 0.9286, 1.0, 0.8571, 1.0, 0.2857, 1.0, 0.3571, 1.0, 0.3571, 1.0, 0.2857, 1.0])
me_33mag.use_remesh_fix_poles = True
me_33mag.use_remesh_preserve_attributes = False
me_33mag.update()

# ---- objects
ob_mag = bpy.data.objects.new('mag', me_33mag)

# ---- transforms, parenting, visibility, modifiers, constraints
ob_mag.location = (0.0, 0.0, 0.0)

# ---- collection membership
col_collection.objects.link(ob_mag)

# ---- scene / render settings (as saved in the file)
scene.frame_start = 1; scene.frame_end = 250; scene.frame_set(0)
scene.render.engine = 'BLENDER_EEVEE_NEXT'
scene.cycles.sampling_pattern = 'TABULATED_SOBOL'
scene.cycles.use_light_tree = False
scene.view_settings.view_transform = 'Filmic'
bpy.context.view_layer.update()

# ---- added for rendering (the .blend has no active camera and no usable light): camera, sun
cam_auto = bpy.data.cameras.new('AutoCamera')
cam_auto.lens = 50.0
cam_auto.sensor_width = 36.0
cam_auto.clip_end = 1000.0
ob_auto_camera = bpy.data.objects.new('AutoCamera', cam_auto)
scene.collection.objects.link(ob_auto_camera)
ob_auto_camera.location = (1.03108, -1.25098, 0.627959)
ob_auto_camera.rotation_euler = (1.09748, -7.21219e-08, 0.694738)
scene.camera = ob_auto_camera
light_auto_sun = bpy.data.lights.new('AutoSun', 'SUN')
light_auto_sun.energy = 3.0
light_auto_sun.angle = 0.0523599
ob_auto_sun = bpy.data.objects.new('AutoSun', light_auto_sun)
scene.collection.objects.link(ob_auto_sun)
ob_auto_sun.rotation_euler = (0.872665, 0.174533, 0.523599)
bpy.context.view_layer.update()
